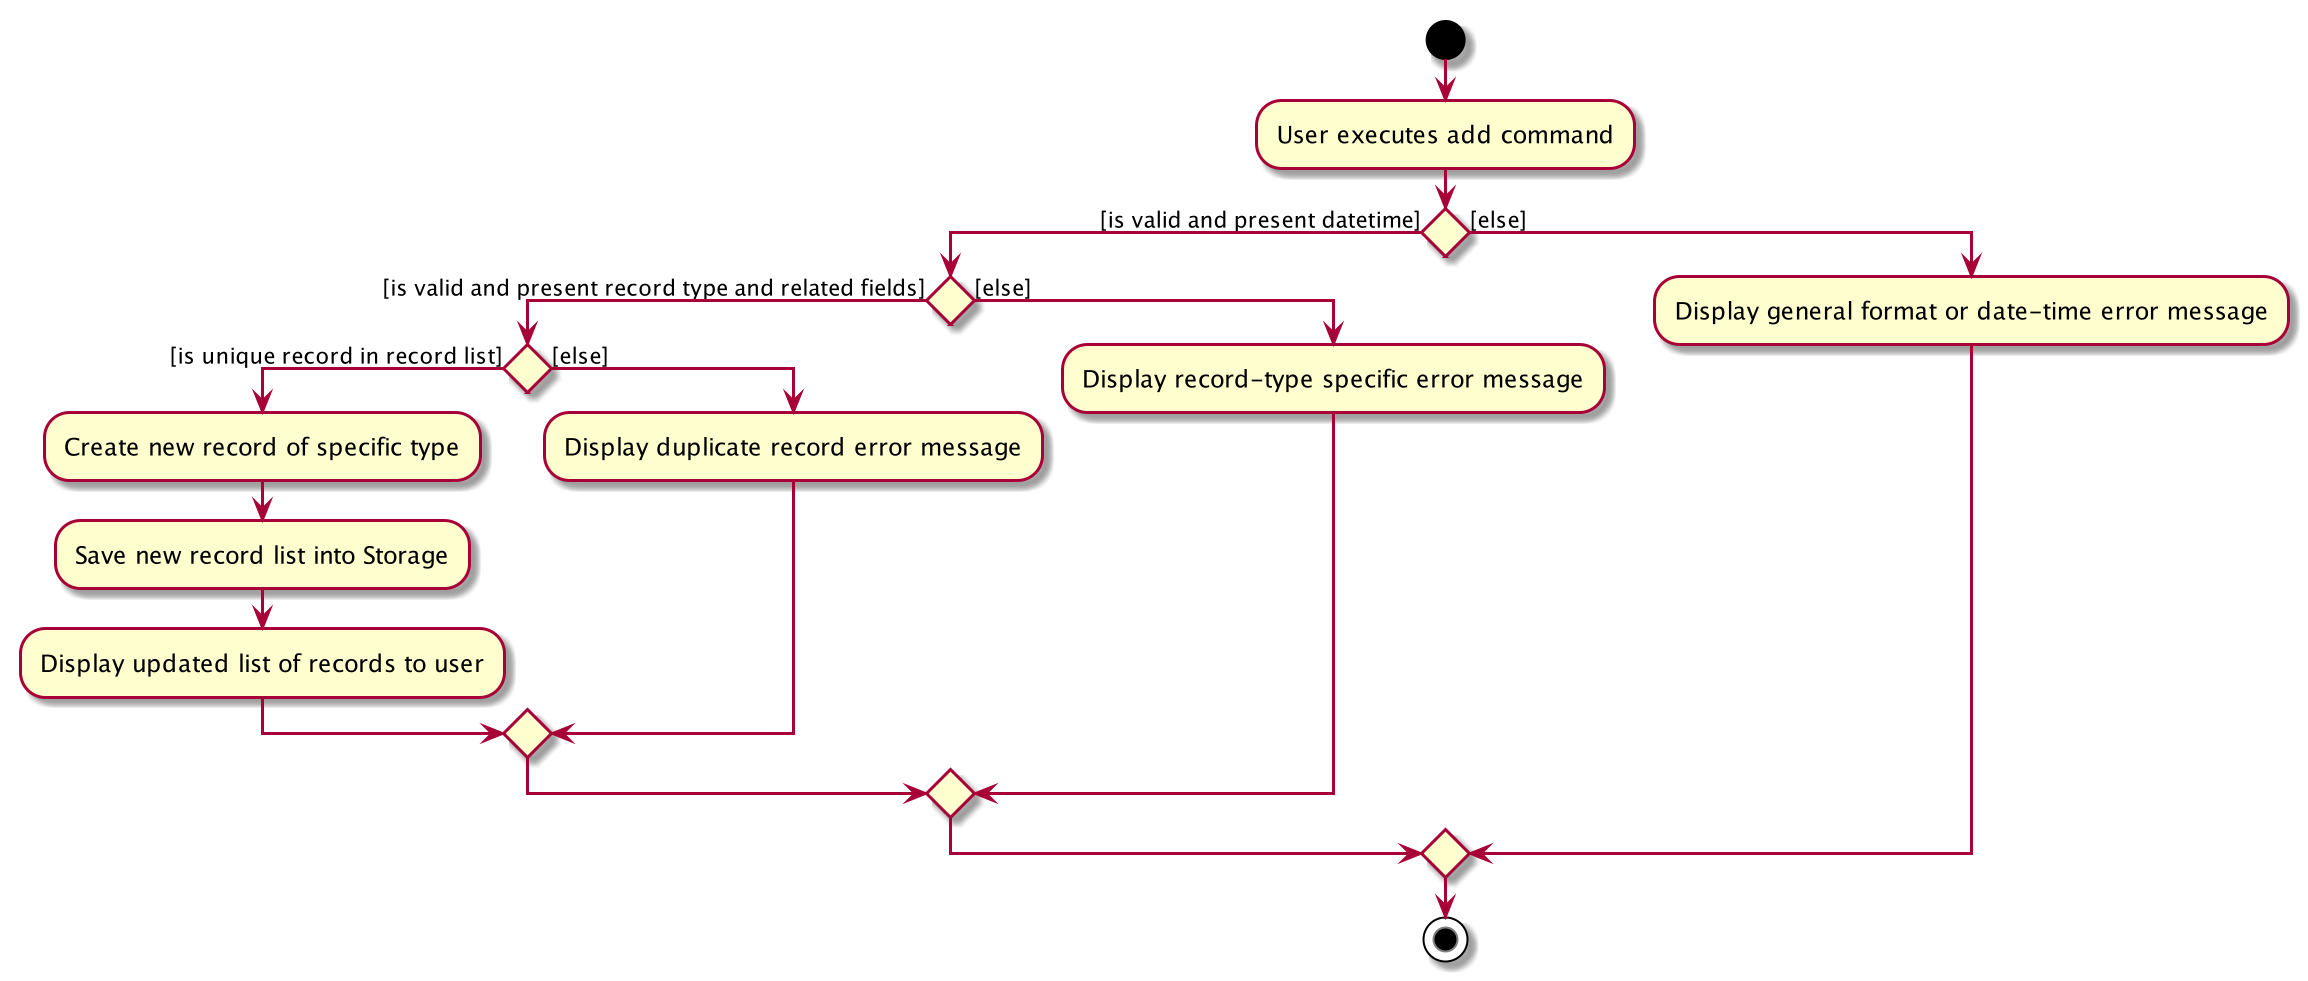

The diagram above was rendered by PlantUML. Its source (embedded in the PNG):
@startuml
start
:User executes add command;

if () then ([is valid and present datetime])
    if() then ([is valid and present record type and related fields])
        if() then ([is unique record in record list])
        :Create new record of specific type;
        :Save new record list into Storage;
        :Display updated list of records to user;
        else ([else])
        :Display duplicate record error message;
        endif
    else ([else])
    :Display record-type specific error message;
    endif
else ([else])
:Display general format or date-time error message;
endif
stop
@enduml